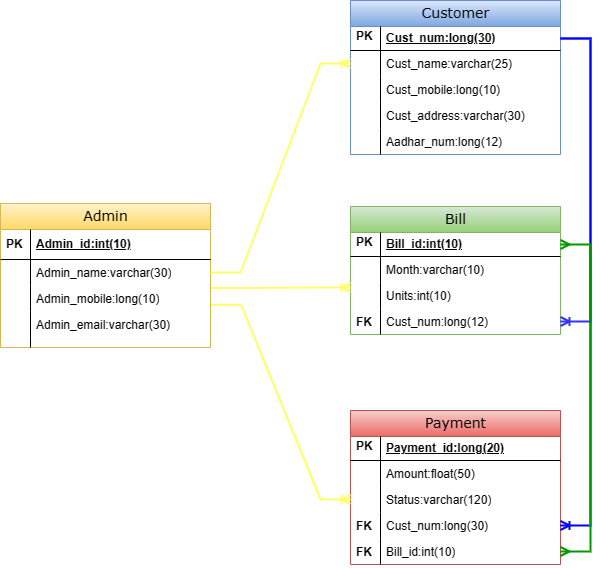

The diagram above was exported from draw.io. Its source (the exported page's mxGraphModel, read from the mxfile embedded in the PNG):
<mxGraphModel dx="838" dy="453" grid="1" gridSize="10" guides="1" tooltips="1" connect="1" arrows="1" fold="1" page="1" pageScale="1" pageWidth="1100" pageHeight="850" background="none" math="0" shadow="0">
  <root>
    <mxCell id="0" />
    <mxCell id="1" parent="0" />
    <mxCell id="2e49270ec7c68f3f-19" value="Customer" style="swimlane;html=1;fontStyle=0;childLayout=stackLayout;horizontal=1;startSize=26;fillColor=#dae8fc;horizontalStack=0;resizeParent=1;resizeLast=0;collapsible=1;marginBottom=0;swimlaneFillColor=#ffffff;align=center;rounded=0;shadow=0;comic=0;labelBackgroundColor=none;strokeWidth=1;fontFamily=Verdana;fontSize=14;gradientColor=#7ea6e0;strokeColor=#6c8ebf;" parent="1" vertex="1">
      <mxGeometry x="360" y="150" width="210" height="154" as="geometry" />
    </mxCell>
    <mxCell id="2e49270ec7c68f3f-20" value="Cust_num:long(30)" style="shape=partialRectangle;top=0;left=0;right=0;bottom=1;html=1;align=left;verticalAlign=middle;fillColor=none;spacingLeft=34;spacingRight=4;whiteSpace=wrap;overflow=hidden;rotatable=0;points=[[0,0.5],[1,0.5]];portConstraint=eastwest;dropTarget=0;fontStyle=5;" parent="2e49270ec7c68f3f-19" vertex="1">
      <mxGeometry y="26" width="210" height="24" as="geometry" />
    </mxCell>
    <mxCell id="2e49270ec7c68f3f-21" value="&lt;b&gt;PK&lt;br&gt;&lt;br&gt;&lt;/b&gt;" style="shape=partialRectangle;top=0;left=0;bottom=0;html=1;fillColor=none;align=left;verticalAlign=middle;spacingLeft=4;spacingRight=4;whiteSpace=wrap;overflow=hidden;rotatable=0;points=[];portConstraint=eastwest;part=1;" parent="2e49270ec7c68f3f-20" vertex="1" connectable="0">
      <mxGeometry width="30" height="24" as="geometry" />
    </mxCell>
    <mxCell id="2e49270ec7c68f3f-22" value="Cust_name:varchar(25)" style="shape=partialRectangle;top=0;left=0;right=0;bottom=0;html=1;align=left;verticalAlign=top;fillColor=none;spacingLeft=34;spacingRight=4;whiteSpace=wrap;overflow=hidden;rotatable=0;points=[[0,0.5],[1,0.5]];portConstraint=eastwest;dropTarget=0;" parent="2e49270ec7c68f3f-19" vertex="1">
      <mxGeometry y="50" width="210" height="26" as="geometry" />
    </mxCell>
    <mxCell id="2e49270ec7c68f3f-23" value="" style="shape=partialRectangle;top=0;left=0;bottom=0;html=1;fillColor=none;align=left;verticalAlign=top;spacingLeft=4;spacingRight=4;whiteSpace=wrap;overflow=hidden;rotatable=0;points=[];portConstraint=eastwest;part=1;" parent="2e49270ec7c68f3f-22" vertex="1" connectable="0">
      <mxGeometry width="30" height="26" as="geometry" />
    </mxCell>
    <mxCell id="2e49270ec7c68f3f-24" value="Cust_mobile:long(10)" style="shape=partialRectangle;top=0;left=0;right=0;bottom=0;html=1;align=left;verticalAlign=top;fillColor=none;spacingLeft=34;spacingRight=4;whiteSpace=wrap;overflow=hidden;rotatable=0;points=[[0,0.5],[1,0.5]];portConstraint=eastwest;dropTarget=0;" parent="2e49270ec7c68f3f-19" vertex="1">
      <mxGeometry y="76" width="210" height="26" as="geometry" />
    </mxCell>
    <mxCell id="2e49270ec7c68f3f-25" value="" style="shape=partialRectangle;top=0;left=0;bottom=0;html=1;fillColor=none;align=left;verticalAlign=top;spacingLeft=4;spacingRight=4;whiteSpace=wrap;overflow=hidden;rotatable=0;points=[];portConstraint=eastwest;part=1;" parent="2e49270ec7c68f3f-24" vertex="1" connectable="0">
      <mxGeometry width="30" height="26" as="geometry" />
    </mxCell>
    <mxCell id="2e49270ec7c68f3f-26" value="Cust_address:varchar(30)" style="shape=partialRectangle;top=0;left=0;right=0;bottom=0;html=1;align=left;verticalAlign=top;fillColor=none;spacingLeft=34;spacingRight=4;whiteSpace=wrap;overflow=hidden;rotatable=0;points=[[0,0.5],[1,0.5]];portConstraint=eastwest;dropTarget=0;" parent="2e49270ec7c68f3f-19" vertex="1">
      <mxGeometry y="102" width="210" height="26" as="geometry" />
    </mxCell>
    <mxCell id="2e49270ec7c68f3f-27" value="" style="shape=partialRectangle;top=0;left=0;bottom=0;html=1;fillColor=none;align=left;verticalAlign=top;spacingLeft=4;spacingRight=4;whiteSpace=wrap;overflow=hidden;rotatable=0;points=[];portConstraint=eastwest;part=1;" parent="2e49270ec7c68f3f-26" vertex="1" connectable="0">
      <mxGeometry width="30" height="26" as="geometry" />
    </mxCell>
    <mxCell id="2_2b9E0TqDSKD3haxvul-12" value="Aadhar_num:long(12)" style="shape=partialRectangle;top=0;left=0;right=0;bottom=0;html=1;align=left;verticalAlign=top;fillColor=none;spacingLeft=34;spacingRight=4;whiteSpace=wrap;overflow=hidden;rotatable=0;points=[[0,0.5],[1,0.5]];portConstraint=eastwest;dropTarget=0;" parent="2e49270ec7c68f3f-19" vertex="1">
      <mxGeometry y="128" width="210" height="26" as="geometry" />
    </mxCell>
    <mxCell id="2_2b9E0TqDSKD3haxvul-13" value="" style="shape=partialRectangle;top=0;left=0;bottom=0;html=1;fillColor=none;align=left;verticalAlign=top;spacingLeft=4;spacingRight=4;whiteSpace=wrap;overflow=hidden;rotatable=0;points=[];portConstraint=eastwest;part=1;" parent="2_2b9E0TqDSKD3haxvul-12" vertex="1" connectable="0">
      <mxGeometry width="30" height="26" as="geometry" />
    </mxCell>
    <mxCell id="2e49270ec7c68f3f-80" value="Admin" style="swimlane;html=1;fontStyle=0;childLayout=stackLayout;horizontal=1;startSize=26;fillColor=#fff2cc;horizontalStack=0;resizeParent=1;resizeLast=0;collapsible=1;marginBottom=0;swimlaneFillColor=#ffffff;align=center;rounded=0;shadow=0;comic=0;labelBackgroundColor=none;strokeWidth=1;fontFamily=Verdana;fontSize=14;strokeColor=#d6b656;gradientColor=#ffd966;" parent="1" vertex="1">
      <mxGeometry x="10" y="353" width="210" height="144" as="geometry" />
    </mxCell>
    <mxCell id="2e49270ec7c68f3f-81" value="Admin_id:int(10)" style="shape=partialRectangle;top=0;left=0;right=0;bottom=1;html=1;align=left;verticalAlign=middle;fillColor=none;spacingLeft=34;spacingRight=4;whiteSpace=wrap;overflow=hidden;rotatable=0;points=[[0,0.5],[1,0.5]];portConstraint=eastwest;dropTarget=0;fontStyle=5;" parent="2e49270ec7c68f3f-80" vertex="1">
      <mxGeometry y="26" width="210" height="30" as="geometry" />
    </mxCell>
    <mxCell id="2e49270ec7c68f3f-82" value="&lt;b&gt;PK&lt;/b&gt;" style="shape=partialRectangle;top=0;left=0;bottom=0;html=1;fillColor=none;align=left;verticalAlign=middle;spacingLeft=4;spacingRight=4;whiteSpace=wrap;overflow=hidden;rotatable=0;points=[];portConstraint=eastwest;part=1;" parent="2e49270ec7c68f3f-81" vertex="1" connectable="0">
      <mxGeometry width="30" height="30" as="geometry" />
    </mxCell>
    <mxCell id="2e49270ec7c68f3f-83" value="Admin_name:varchar(30)" style="shape=partialRectangle;top=0;left=0;right=0;bottom=0;html=1;align=left;verticalAlign=top;fillColor=none;spacingLeft=34;spacingRight=4;whiteSpace=wrap;overflow=hidden;rotatable=0;points=[[0,0.5],[1,0.5]];portConstraint=eastwest;dropTarget=0;" parent="2e49270ec7c68f3f-80" vertex="1">
      <mxGeometry y="56" width="210" height="26" as="geometry" />
    </mxCell>
    <mxCell id="2e49270ec7c68f3f-84" value="" style="shape=partialRectangle;top=0;left=0;bottom=0;html=1;fillColor=none;align=left;verticalAlign=top;spacingLeft=4;spacingRight=4;whiteSpace=wrap;overflow=hidden;rotatable=0;points=[];portConstraint=eastwest;part=1;" parent="2e49270ec7c68f3f-83" vertex="1" connectable="0">
      <mxGeometry width="30" height="26" as="geometry" />
    </mxCell>
    <mxCell id="2e49270ec7c68f3f-85" value="Admin_mobile:long(10)" style="shape=partialRectangle;top=0;left=0;right=0;bottom=0;html=1;align=left;verticalAlign=top;fillColor=none;spacingLeft=34;spacingRight=4;whiteSpace=wrap;overflow=hidden;rotatable=0;points=[[0,0.5],[1,0.5]];portConstraint=eastwest;dropTarget=0;" parent="2e49270ec7c68f3f-80" vertex="1">
      <mxGeometry y="82" width="210" height="26" as="geometry" />
    </mxCell>
    <mxCell id="2e49270ec7c68f3f-86" value="" style="shape=partialRectangle;top=0;left=0;bottom=0;html=1;fillColor=none;align=left;verticalAlign=top;spacingLeft=4;spacingRight=4;whiteSpace=wrap;overflow=hidden;rotatable=0;points=[];portConstraint=eastwest;part=1;" parent="2e49270ec7c68f3f-85" vertex="1" connectable="0">
      <mxGeometry width="30" height="26" as="geometry" />
    </mxCell>
    <mxCell id="2e49270ec7c68f3f-87" value="Admin_email:varchar(30)" style="shape=partialRectangle;top=0;left=0;right=0;bottom=0;html=1;align=left;verticalAlign=top;fillColor=none;spacingLeft=34;spacingRight=4;whiteSpace=wrap;overflow=hidden;rotatable=0;points=[[0,0.5],[1,0.5]];portConstraint=eastwest;dropTarget=0;" parent="2e49270ec7c68f3f-80" vertex="1">
      <mxGeometry y="108" width="210" height="26" as="geometry" />
    </mxCell>
    <mxCell id="2e49270ec7c68f3f-88" value="" style="shape=partialRectangle;top=0;left=0;bottom=0;html=1;fillColor=none;align=left;verticalAlign=top;spacingLeft=4;spacingRight=4;whiteSpace=wrap;overflow=hidden;rotatable=0;points=[];portConstraint=eastwest;part=1;" parent="2e49270ec7c68f3f-87" vertex="1" connectable="0">
      <mxGeometry width="30" height="26" as="geometry" />
    </mxCell>
    <mxCell id="2e49270ec7c68f3f-89" value="" style="shape=partialRectangle;top=0;left=0;right=0;bottom=0;html=1;align=left;verticalAlign=top;fillColor=none;spacingLeft=34;spacingRight=4;whiteSpace=wrap;overflow=hidden;rotatable=0;points=[[0,0.5],[1,0.5]];portConstraint=eastwest;dropTarget=0;" parent="2e49270ec7c68f3f-80" vertex="1">
      <mxGeometry y="134" width="210" height="10" as="geometry" />
    </mxCell>
    <mxCell id="2e49270ec7c68f3f-90" value="" style="shape=partialRectangle;top=0;left=0;bottom=0;html=1;fillColor=none;align=left;verticalAlign=top;spacingLeft=4;spacingRight=4;whiteSpace=wrap;overflow=hidden;rotatable=0;points=[];portConstraint=eastwest;part=1;" parent="2e49270ec7c68f3f-89" vertex="1" connectable="0">
      <mxGeometry width="30" height="10" as="geometry" />
    </mxCell>
    <mxCell id="2_2b9E0TqDSKD3haxvul-14" value="Bill" style="swimlane;html=1;fontStyle=0;childLayout=stackLayout;horizontal=1;startSize=26;fillColor=#d5e8d4;horizontalStack=0;resizeParent=1;resizeLast=0;collapsible=1;marginBottom=0;swimlaneFillColor=#ffffff;align=center;rounded=0;shadow=0;comic=0;labelBackgroundColor=none;strokeWidth=1;fontFamily=Verdana;fontSize=14;gradientColor=#97d077;strokeColor=#82b366;" parent="1" vertex="1">
      <mxGeometry x="360" y="356" width="210" height="128" as="geometry" />
    </mxCell>
    <mxCell id="2_2b9E0TqDSKD3haxvul-15" value="Bill_id:int(10)" style="shape=partialRectangle;top=0;left=0;right=0;bottom=1;html=1;align=left;verticalAlign=middle;fillColor=none;spacingLeft=34;spacingRight=4;whiteSpace=wrap;overflow=hidden;rotatable=0;points=[[0,0.5],[1,0.5]];portConstraint=eastwest;dropTarget=0;fontStyle=5;" parent="2_2b9E0TqDSKD3haxvul-14" vertex="1">
      <mxGeometry y="26" width="210" height="24" as="geometry" />
    </mxCell>
    <mxCell id="2_2b9E0TqDSKD3haxvul-16" value="&lt;b&gt;PK&lt;br&gt;&lt;br&gt;&lt;/b&gt;" style="shape=partialRectangle;top=0;left=0;bottom=0;html=1;fillColor=none;align=left;verticalAlign=middle;spacingLeft=4;spacingRight=4;whiteSpace=wrap;overflow=hidden;rotatable=0;points=[];portConstraint=eastwest;part=1;" parent="2_2b9E0TqDSKD3haxvul-15" vertex="1" connectable="0">
      <mxGeometry width="30" height="24" as="geometry" />
    </mxCell>
    <mxCell id="2_2b9E0TqDSKD3haxvul-17" value="Month:varchar(10)" style="shape=partialRectangle;top=0;left=0;right=0;bottom=0;html=1;align=left;verticalAlign=top;fillColor=none;spacingLeft=34;spacingRight=4;whiteSpace=wrap;overflow=hidden;rotatable=0;points=[[0,0.5],[1,0.5]];portConstraint=eastwest;dropTarget=0;" parent="2_2b9E0TqDSKD3haxvul-14" vertex="1">
      <mxGeometry y="50" width="210" height="26" as="geometry" />
    </mxCell>
    <mxCell id="2_2b9E0TqDSKD3haxvul-18" value="" style="shape=partialRectangle;top=0;left=0;bottom=0;html=1;fillColor=none;align=left;verticalAlign=top;spacingLeft=4;spacingRight=4;whiteSpace=wrap;overflow=hidden;rotatable=0;points=[];portConstraint=eastwest;part=1;" parent="2_2b9E0TqDSKD3haxvul-17" vertex="1" connectable="0">
      <mxGeometry width="30" height="26" as="geometry" />
    </mxCell>
    <mxCell id="2_2b9E0TqDSKD3haxvul-21" value="Units:int(10)" style="shape=partialRectangle;top=0;left=0;right=0;bottom=0;html=1;align=left;verticalAlign=top;fillColor=none;spacingLeft=34;spacingRight=4;whiteSpace=wrap;overflow=hidden;rotatable=0;points=[[0,0.5],[1,0.5]];portConstraint=eastwest;dropTarget=0;" parent="2_2b9E0TqDSKD3haxvul-14" vertex="1">
      <mxGeometry y="76" width="210" height="26" as="geometry" />
    </mxCell>
    <mxCell id="2_2b9E0TqDSKD3haxvul-22" value="" style="shape=partialRectangle;top=0;left=0;bottom=0;html=1;fillColor=none;align=left;verticalAlign=top;spacingLeft=4;spacingRight=4;whiteSpace=wrap;overflow=hidden;rotatable=0;points=[];portConstraint=eastwest;part=1;" parent="2_2b9E0TqDSKD3haxvul-21" vertex="1" connectable="0">
      <mxGeometry width="30" height="26" as="geometry" />
    </mxCell>
    <mxCell id="2_2b9E0TqDSKD3haxvul-23" value="Cust_num:long(12)" style="shape=partialRectangle;top=0;left=0;right=0;bottom=0;html=1;align=left;verticalAlign=top;fillColor=none;spacingLeft=34;spacingRight=4;whiteSpace=wrap;overflow=hidden;rotatable=0;points=[[0,0.5],[1,0.5]];portConstraint=eastwest;dropTarget=0;" parent="2_2b9E0TqDSKD3haxvul-14" vertex="1">
      <mxGeometry y="102" width="210" height="26" as="geometry" />
    </mxCell>
    <mxCell id="2_2b9E0TqDSKD3haxvul-24" value="&lt;b&gt;FK&lt;/b&gt;" style="shape=partialRectangle;top=0;left=0;bottom=0;html=1;fillColor=none;align=left;verticalAlign=top;spacingLeft=4;spacingRight=4;whiteSpace=wrap;overflow=hidden;rotatable=0;points=[];portConstraint=eastwest;part=1;" parent="2_2b9E0TqDSKD3haxvul-23" vertex="1" connectable="0">
      <mxGeometry width="30" height="26" as="geometry" />
    </mxCell>
    <mxCell id="2_2b9E0TqDSKD3haxvul-25" value="Payment" style="swimlane;html=1;fontStyle=0;childLayout=stackLayout;horizontal=1;startSize=26;fillColor=#f8cecc;horizontalStack=0;resizeParent=1;resizeLast=0;collapsible=1;marginBottom=0;swimlaneFillColor=#ffffff;align=center;rounded=0;shadow=0;comic=0;labelBackgroundColor=none;strokeWidth=1;fontFamily=Verdana;fontSize=14;gradientColor=#ea6b66;strokeColor=#b85450;" parent="1" vertex="1">
      <mxGeometry x="360" y="560" width="210" height="154" as="geometry" />
    </mxCell>
    <mxCell id="2_2b9E0TqDSKD3haxvul-26" value="Payment_id:long(20)" style="shape=partialRectangle;top=0;left=0;right=0;bottom=1;html=1;align=left;verticalAlign=middle;fillColor=none;spacingLeft=34;spacingRight=4;whiteSpace=wrap;overflow=hidden;rotatable=0;points=[[0,0.5],[1,0.5]];portConstraint=eastwest;dropTarget=0;fontStyle=5;" parent="2_2b9E0TqDSKD3haxvul-25" vertex="1">
      <mxGeometry y="26" width="210" height="24" as="geometry" />
    </mxCell>
    <mxCell id="2_2b9E0TqDSKD3haxvul-27" value="&lt;b&gt;PK&lt;br&gt;&lt;br&gt;&lt;/b&gt;" style="shape=partialRectangle;top=0;left=0;bottom=0;html=1;fillColor=none;align=left;verticalAlign=middle;spacingLeft=4;spacingRight=4;whiteSpace=wrap;overflow=hidden;rotatable=0;points=[];portConstraint=eastwest;part=1;" parent="2_2b9E0TqDSKD3haxvul-26" vertex="1" connectable="0">
      <mxGeometry width="30" height="24" as="geometry" />
    </mxCell>
    <mxCell id="2_2b9E0TqDSKD3haxvul-28" value="Amount:float(50)" style="shape=partialRectangle;top=0;left=0;right=0;bottom=0;html=1;align=left;verticalAlign=top;fillColor=none;spacingLeft=34;spacingRight=4;whiteSpace=wrap;overflow=hidden;rotatable=0;points=[[0,0.5],[1,0.5]];portConstraint=eastwest;dropTarget=0;" parent="2_2b9E0TqDSKD3haxvul-25" vertex="1">
      <mxGeometry y="50" width="210" height="26" as="geometry" />
    </mxCell>
    <mxCell id="2_2b9E0TqDSKD3haxvul-29" value="" style="shape=partialRectangle;top=0;left=0;bottom=0;html=1;fillColor=none;align=left;verticalAlign=top;spacingLeft=4;spacingRight=4;whiteSpace=wrap;overflow=hidden;rotatable=0;points=[];portConstraint=eastwest;part=1;" parent="2_2b9E0TqDSKD3haxvul-28" vertex="1" connectable="0">
      <mxGeometry width="30" height="26" as="geometry" />
    </mxCell>
    <mxCell id="2_2b9E0TqDSKD3haxvul-30" value="Status:varchar(120)" style="shape=partialRectangle;top=0;left=0;right=0;bottom=0;html=1;align=left;verticalAlign=top;fillColor=none;spacingLeft=34;spacingRight=4;whiteSpace=wrap;overflow=hidden;rotatable=0;points=[[0,0.5],[1,0.5]];portConstraint=eastwest;dropTarget=0;" parent="2_2b9E0TqDSKD3haxvul-25" vertex="1">
      <mxGeometry y="76" width="210" height="26" as="geometry" />
    </mxCell>
    <mxCell id="2_2b9E0TqDSKD3haxvul-31" value="" style="shape=partialRectangle;top=0;left=0;bottom=0;html=1;fillColor=none;align=left;verticalAlign=top;spacingLeft=4;spacingRight=4;whiteSpace=wrap;overflow=hidden;rotatable=0;points=[];portConstraint=eastwest;part=1;" parent="2_2b9E0TqDSKD3haxvul-30" vertex="1" connectable="0">
      <mxGeometry width="30" height="26" as="geometry" />
    </mxCell>
    <mxCell id="2_2b9E0TqDSKD3haxvul-32" value="Cust_num:long(30)" style="shape=partialRectangle;top=0;left=0;right=0;bottom=0;html=1;align=left;verticalAlign=top;fillColor=none;spacingLeft=34;spacingRight=4;whiteSpace=wrap;overflow=hidden;rotatable=0;points=[[0,0.5],[1,0.5]];portConstraint=eastwest;dropTarget=0;" parent="2_2b9E0TqDSKD3haxvul-25" vertex="1">
      <mxGeometry y="102" width="210" height="26" as="geometry" />
    </mxCell>
    <mxCell id="2_2b9E0TqDSKD3haxvul-33" value="&lt;b&gt;FK&lt;/b&gt;" style="shape=partialRectangle;top=0;left=0;bottom=0;html=1;fillColor=none;align=left;verticalAlign=top;spacingLeft=4;spacingRight=4;whiteSpace=wrap;overflow=hidden;rotatable=0;points=[];portConstraint=eastwest;part=1;" parent="2_2b9E0TqDSKD3haxvul-32" vertex="1" connectable="0">
      <mxGeometry width="30" height="26" as="geometry" />
    </mxCell>
    <mxCell id="2_2b9E0TqDSKD3haxvul-34" value="Bill_id:int(10)" style="shape=partialRectangle;top=0;left=0;right=0;bottom=0;html=1;align=left;verticalAlign=top;fillColor=none;spacingLeft=34;spacingRight=4;whiteSpace=wrap;overflow=hidden;rotatable=0;points=[[0,0.5],[1,0.5]];portConstraint=eastwest;dropTarget=0;" parent="2_2b9E0TqDSKD3haxvul-25" vertex="1">
      <mxGeometry y="128" width="210" height="26" as="geometry" />
    </mxCell>
    <mxCell id="2_2b9E0TqDSKD3haxvul-35" value="&lt;b&gt;FK&lt;/b&gt;" style="shape=partialRectangle;top=0;left=0;bottom=0;html=1;fillColor=none;align=left;verticalAlign=top;spacingLeft=4;spacingRight=4;whiteSpace=wrap;overflow=hidden;rotatable=0;points=[];portConstraint=eastwest;part=1;" parent="2_2b9E0TqDSKD3haxvul-34" vertex="1" connectable="0">
      <mxGeometry width="30" height="26" as="geometry" />
    </mxCell>
    <mxCell id="2_2b9E0TqDSKD3haxvul-36" value="" style="edgeStyle=entityRelationEdgeStyle;fontSize=12;html=1;endArrow=ERoneToMany;rounded=0;exitX=1;exitY=0.5;exitDx=0;exitDy=0;entryX=0;entryY=0.5;entryDx=0;entryDy=0;fillColor=#cce5ff;strokeColor=#FFFF66;strokeWidth=2;" parent="1" source="2e49270ec7c68f3f-83" target="2e49270ec7c68f3f-22" edge="1">
      <mxGeometry width="100" height="100" relative="1" as="geometry">
        <mxPoint x="370" y="450" as="sourcePoint" />
        <mxPoint x="470" y="350" as="targetPoint" />
      </mxGeometry>
    </mxCell>
    <mxCell id="2_2b9E0TqDSKD3haxvul-37" value="" style="edgeStyle=entityRelationEdgeStyle;fontSize=12;html=1;endArrow=ERoneToMany;rounded=0;exitX=1.002;exitY=0.095;exitDx=0;exitDy=0;exitPerimeter=0;strokeColor=#FFFF66;strokeWidth=2;" parent="1" source="2e49270ec7c68f3f-85" edge="1">
      <mxGeometry width="100" height="100" relative="1" as="geometry">
        <mxPoint x="210" y="432" as="sourcePoint" />
        <mxPoint x="360" y="437" as="targetPoint" />
      </mxGeometry>
    </mxCell>
    <mxCell id="2_2b9E0TqDSKD3haxvul-38" value="" style="edgeStyle=entityRelationEdgeStyle;fontSize=12;html=1;endArrow=ERoneToMany;rounded=0;exitX=1.003;exitY=0.741;exitDx=0;exitDy=0;entryX=0;entryY=0.5;entryDx=0;entryDy=0;exitPerimeter=0;strokeColor=#FFFF66;strokeWidth=2;" parent="1" source="2e49270ec7c68f3f-85" target="2_2b9E0TqDSKD3haxvul-30" edge="1">
      <mxGeometry width="100" height="100" relative="1" as="geometry">
        <mxPoint x="210" y="432" as="sourcePoint" />
        <mxPoint x="370" y="233" as="targetPoint" />
      </mxGeometry>
    </mxCell>
    <mxCell id="hKq7MfX2pbwOU_DweNpp-2" value="" style="edgeStyle=entityRelationEdgeStyle;fontSize=12;html=1;endArrow=ERoneToMany;rounded=0;exitX=1;exitY=0.5;exitDx=0;exitDy=0;entryX=1;entryY=0.5;entryDx=0;entryDy=0;strokeColor=#3333FF;strokeWidth=2;" edge="1" parent="1" source="2e49270ec7c68f3f-20" target="2_2b9E0TqDSKD3haxvul-23">
      <mxGeometry width="100" height="100" relative="1" as="geometry">
        <mxPoint x="310" y="420" as="sourcePoint" />
        <mxPoint x="410" y="320" as="targetPoint" />
      </mxGeometry>
    </mxCell>
    <mxCell id="hKq7MfX2pbwOU_DweNpp-3" value="" style="edgeStyle=entityRelationEdgeStyle;fontSize=12;html=1;endArrow=ERoneToMany;rounded=0;exitX=1;exitY=0.5;exitDx=0;exitDy=0;entryX=1;entryY=0.5;entryDx=0;entryDy=0;strokeColor=#0000FF;strokeWidth=2;" edge="1" parent="1" source="2e49270ec7c68f3f-20" target="2_2b9E0TqDSKD3haxvul-32">
      <mxGeometry width="100" height="100" relative="1" as="geometry">
        <mxPoint x="580" y="198" as="sourcePoint" />
        <mxPoint x="580" y="481" as="targetPoint" />
      </mxGeometry>
    </mxCell>
    <mxCell id="hKq7MfX2pbwOU_DweNpp-4" value="" style="edgeStyle=entityRelationEdgeStyle;fontSize=12;html=1;endArrow=ERmany;startArrow=ERmany;rounded=0;exitX=1;exitY=0.5;exitDx=0;exitDy=0;entryX=1;entryY=0.5;entryDx=0;entryDy=0;strokeColor=#009900;strokeWidth=2;" edge="1" parent="1" source="2_2b9E0TqDSKD3haxvul-15" target="2_2b9E0TqDSKD3haxvul-34">
      <mxGeometry width="100" height="100" relative="1" as="geometry">
        <mxPoint x="310" y="590" as="sourcePoint" />
        <mxPoint x="410" y="490" as="targetPoint" />
      </mxGeometry>
    </mxCell>
  </root>
</mxGraphModel>